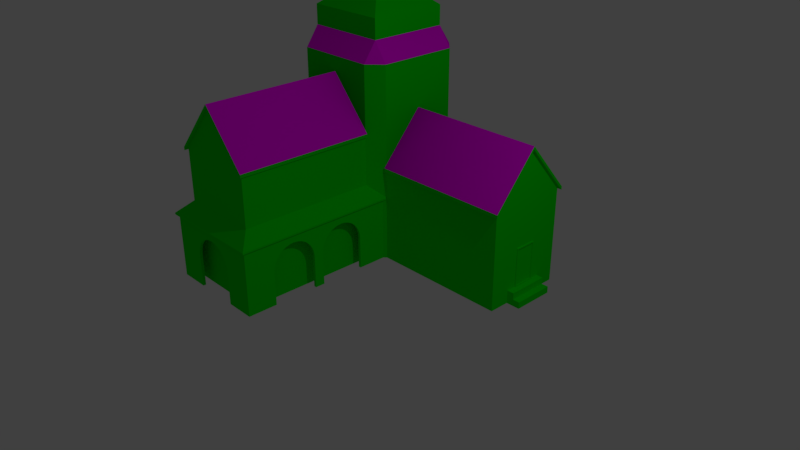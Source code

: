 # Source: TownCentre.blend  (saved by Blender 2.79.0; exported with 4.5.12 LTS)
import bpy
from mathutils import Matrix  # noqa: F401  (used for matrix-valued properties, if any)

bpy.ops.wm.read_factory_settings(use_empty=True)
scene = bpy.context.scene
scene.name = 'Scene'

# ---- collections
col_collection_1 = bpy.data.collections.new('Collection 1'); scene.collection.children.link(col_collection_1)

# ---- images (referenced by path relative to the original .blend; pixels are not part of the script)
import os
ASSET_DIR = os.environ.get("B2B_ASSET_DIR", "")  # directory of the original .blend (textures are referenced by path, not embedded)
HERE = os.path.dirname(os.path.abspath(__file__))  # packed textures are extracted next to this script under _unpacked/

def load_image(name, relpath, width, height, colorspace="sRGB"):
    """Load a texture the original file referenced (path relative to the .blend, or extracted next to this script)."""
    p = next((c for c in (os.path.join(HERE, relpath), os.path.join(ASSET_DIR, relpath)) if relpath and os.path.exists(c)), "")
    if p:
        img = bpy.data.images.load(p, check_existing=True)
        img.name = name
    else:  # same state as the original file: an image datablock whose file is absent (Cycles renders it pink)
        img = bpy.data.images.new(name, width, height)
        img.source = "FILE"
        img.filepath = "//" + (relpath or name)
    img.colorspace_settings.name = colorspace
    return img
img_brick_4_bump_1k_jpg_001 = load_image('brick_4_bump_1k.jpg.001', 'brick_4_bump_1k.jpg', 1024, 1024, 'sRGB')
img_roof_tiles_14_diff_1k_jpg = load_image('roof_tiles_14_diff_1k.jpg', 'roof_tiles_14_diff_1k.jpg', 1024, 1024, 'sRGB')

# ---- materials (node trees are filled in below, after node groups)
mat_bricks = bpy.data.materials.new('Bricks')
mat_bricks.alpha_threshold = 0.0
mat_bricks.roughness = 0.5
mat_roof = bpy.data.materials.new('Roof')
mat_roof.alpha_threshold = 0.0
mat_roof.roughness = 0.5
mat_material_002 = bpy.data.materials.new('Material.002')
mat_material_002.alpha_threshold = 0.0
mat_material_002.roughness = 0.5

# ---- material node trees
mat_bricks.use_nodes = True; mat_bricks.node_tree.nodes.clear()
_N = mat_bricks.node_tree.nodes; _L = mat_bricks.node_tree.links
n0 = _N.new('ShaderNodeOutputMaterial'); n0.name = 'Material Output'; n0.location = (300, 300)
n1 = _N.new('ShaderNodeBsdfDiffuse'); n1.name = 'Diffuse BSDF'; n1.location = (10, 300)
n2 = _N.new('ShaderNodeTexImage'); n2.name = 'Image Texture'; n2.location = (-180, 300)
n2.width = 140
n2.image = img_brick_4_bump_1k_jpg_001
_L.new(n1.outputs[0], n0.inputs[0])
_L.new(n2.outputs[0], n1.inputs[0])
n0.is_active_output = True
mat_roof.use_nodes = True; mat_roof.node_tree.nodes.clear()
_N = mat_roof.node_tree.nodes; _L = mat_roof.node_tree.links
n0 = _N.new('ShaderNodeOutputMaterial'); n0.name = 'Material Output'; n0.location = (300, 300)
n1 = _N.new('ShaderNodeBsdfDiffuse'); n1.name = 'Diffuse BSDF'; n1.location = (10, 300)
n2 = _N.new('ShaderNodeTexImage'); n2.name = 'Image Texture'; n2.location = (-180, 300)
n2.width = 140
n2.image = img_roof_tiles_14_diff_1k_jpg
_L.new(n1.outputs[0], n0.inputs[0])
_L.new(n2.outputs[0], n1.inputs[0])
n0.is_active_output = True
mat_material_002.use_nodes = True; mat_material_002.node_tree.nodes.clear()
_N = mat_material_002.node_tree.nodes; _L = mat_material_002.node_tree.links
n0 = _N.new('ShaderNodeOutputMaterial'); n0.name = 'Material Output'; n0.location = (300, 300)
n1 = _N.new('ShaderNodeBsdfDiffuse'); n1.name = 'Diffuse BSDF'; n1.location = (10, 300)
n1.inputs[0].default_value = (0.0005928, 0.8, 0.0, 1.0)
_L.new(n1.outputs[0], n0.inputs[0])
n0.is_active_output = True

# ---- world
world_world = bpy.data.worlds.new('World'); scene.world = world_world
world_world.color = (0.05088, 0.05088, 0.05088)
world_world.use_sun_shadow = False
world_world.sun_shadow_jitter_overblur = 0.0
world_world.cycles.sampling_method = 'MANUAL'

# ---- cameras
cam_camera = bpy.data.cameras.new('Camera')
cam_camera.clip_end = 100.0
cam_camera.lens = 35.0
cam_camera.sensor_width = 32.0
cam_camera.sensor_height = 18.0
cam_camera.ortho_scale = 7.314
cam_camera.dof.focus_distance = 0.0

# ---- lights
light_lamp = bpy.data.lights.new('Lamp', 'POINT')
light_lamp.transmission_factor = 0.0
light_lamp.cutoff_distance = 30.0
light_lamp.energy = 100.0
light_lamp.shadow_buffer_clip_start = 1.001
light_lamp.shadow_soft_size = 0.1
light_lamp.shadow_maximum_resolution = 0.006
light_lamp.use_absolute_resolution = True

# ---- meshes
me_cube_001 = bpy.data.meshes.new('Cube.001')
me_cube_001.from_pydata([(1.0, -0.75, -1.1), (-0.75, 1.0, -1.1), (-0.75, -1.0, -1.1), (-1.0, 0.75, -1.1), (1.0, 0.75, -1.1), (0.75, 1.0, -1.1), (0.75, -1.0, -1.1), (-1.0, -0.75, -1.1), (0.75, -1.0, -0.1), (-0.75, -1.0, -0.1), (-0.75, -3.5, -0.1), (0.75, -3.5, -0.1), (0.75, -3.5, -1.1), (-0.75, -3.5, -1.1), (1.0, -0.75, -0.3622), (1.0, 0.75, -0.3622), (3.5, -0.75, -1.1), (3.5, 0.75, -1.1), (3.5, -0.75, -0.3622), (3.5, 0.75, -0.3622), (0.0, -3.5, 0.2622), (1.0, 0.75, -0.3372), (3.5, -5.96e-07, 0.0), (0.75, -1.0, 0.4), (-0.75, -1.0, 0.4), (1.0, -0.75, 0.4), (1.0, 0.75, 0.4), (0.75, 1.0, 0.4), (-0.75, 1.0, 0.4), (-1.0, 0.75, 0.4), (-1.0, -0.75, 0.4), (0.75, -0.75, 0.55), (-0.75, -0.75, 0.55), (0.75, 0.75, 0.55), (-0.75, 0.75, 0.55), (-0.75, 0.75, 0.7), (0.75, 0.75, 0.7), (-0.75, -0.75, 0.7), (0.75, -0.75, 0.7), (-0.4, -0.4, 0.8), (-0.4, 0.4, 0.8), (0.4, -0.4, 0.8), (0.4, 0.4, 0.8), (-0.45, 0.45, 0.8), (-0.45, -0.45, 0.8), (0.45, 0.45, 0.8), (0.45, -0.45, 0.8), (-0.4, -0.4, 0.85), (-0.4, 0.4, 0.85), (0.4, -0.4, 0.85), (0.4, 0.4, 0.85), (0.4, -0.45, 0.85), (-0.4, -0.45, 0.85), (0.4, 0.4, 1.0), (-0.45, -0.4, 0.85), (-0.45, 0.4, 0.85), (0.45, 0.4, 0.85), (0.45, -0.4, 0.85), (-0.4, 0.45, 0.85), (0.4, 0.45, 0.85), (0.45, 0.45, 1.0), (0.45, 0.4, 1.0), (0.4, 0.45, 1.0), (0.4, -0.4, 1.0), (0.45, -0.45, 1.0), (0.4, -0.45, 1.0), (0.45, -0.4, 1.0), (-0.4, -0.4, 1.0), (-0.45, -0.45, 1.0), (-0.4, -0.45, 1.0), (-0.45, -0.4, 1.0), (-0.4, 0.4, 1.0), (-0.45, 0.45, 1.0), (-0.45, 0.4, 1.0), (-0.4, 0.45, 1.0), (0.5, 0.5, 1.0), (0.5, -0.5, 1.0), (-0.5, 0.5, 1.0), (-0.5, -0.5, 1.0), (0.5, 0.0, 1.0), (0.0, 0.5, 1.0), (-0.5, 0.0, 1.0), (0.0, -0.5, 1.0), (0.5, 0.5, 1.01), (0.5, -0.5, 1.01), (-0.5, 0.5, 1.01), (-0.5, -0.5, 1.01), (0.0, 0.0, 1.1), (0.75, -1.0, -0.5), (0.75, -3.5, -0.5), (-0.75, -3.5, -0.5), (-0.75, -1.0, -0.5), (0.75, -1.0, -0.6), (0.75, -3.5, -0.6), (-0.75, -3.5, -0.6), (-0.75, -1.0, -0.6), (1.0, -3.75, -0.6), (-1.0, -3.75, -0.6), (-1.0, -0.75, -0.6), (1.0, -0.75, -0.6), (-1.0, -2.156, -0.87), (-0.9958, -2.15, -0.8616), (3.5, -0.375, -1.1), (3.5, 0.375, -1.1), (3.5, 0.375, -1.0), (3.625, 0.375, -1.0), (3.625, -0.375, -1.0), (3.625, -0.375, -1.05), (3.625, 0.375, -1.05), (3.75, -0.375, -1.1), (3.75, 0.375, -1.1), (3.75, -0.375, -1.05), (3.75, 0.375, -1.05), (0.95, -0.8, -1.1), (3.5, -0.375, -1.0), (3.5, 0.2, -0.7), (3.5, 0.2, -1.0), (3.5, -0.2, -1.0), (3.5, -0.2, -0.7), (3.5, 0.18, -0.99), (3.5, -0.18, -0.99), (3.5, -0.18, -0.71), (3.5, 0.18, -0.71), (3.5, -0.75, -0.7), (3.5, 0.75, -0.7), (3.518, -0.2, -1.0), (3.518, 0.2, -1.0), (3.518, -0.2, -0.7), (3.518, 0.2, -0.7), (3.518, -0.18, -0.99), (3.518, -0.18, -0.71), (3.518, 0.18, -0.99), (3.518, 0.18, -0.71), (0.95, -2.339, -0.85), (0.95, -2.347, -0.8163), (0.95, -2.371, -0.7839), (0.95, -2.409, -0.754), (0.95, -2.46, -0.7278), (0.95, -2.522, -0.7063), (0.95, -2.593, -0.6903), (0.95, -2.67, -0.6805), (0.95, -2.75, -0.6772), (0.95, -2.83, -0.6805), (0.95, -2.907, -0.6903), (0.95, -2.978, -0.7063), (0.95, -3.04, -0.7278), (0.95, -3.091, -0.754), (0.95, -3.129, -0.7839), (0.95, -3.153, -0.8163), (0.95, -3.161, -0.85), (0.95, -2.161, -1.1), (0.95, -1.339, -1.1), (0.95, -3.161, -1.1), (0.95, -2.339, -1.1), (0.95, -1.339, -0.85), (0.95, -1.347, -0.8163), (0.95, -1.371, -0.7839), (0.95, -1.409, -0.754), (0.95, -1.46, -0.7278), (0.95, -1.522, -0.7063), (0.95, -1.593, -0.6903), (0.95, -1.67, -0.6805), (0.95, -1.75, -0.6772), (0.95, -1.83, -0.6805), (0.95, -1.907, -0.6903), (0.95, -1.978, -0.7063), (0.95, -2.04, -0.7278), (0.95, -2.091, -0.754), (0.95, -2.129, -0.7839), (0.95, -2.153, -0.8163), (0.95, -2.161, -0.85), (0.9, -2.339, -0.85), (0.9, -2.347, -0.8163), (0.9, -2.371, -0.7839), (0.9, -2.409, -0.754), (0.9, -2.46, -0.7278), (0.9, -2.522, -0.7063), (0.9, -2.593, -0.6903), (0.9, -2.67, -0.6805), (0.9, -2.75, -0.6772), (0.9, -2.83, -0.6805), (0.9, -2.907, -0.6903), (0.9, -2.978, -0.7063), (0.9, -3.04, -0.7278), (0.9, -3.091, -0.754), (0.9, -3.129, -0.7839), (0.9, -3.153, -0.8163), (0.9, -3.161, -0.85), (0.9, -2.161, -1.1), (0.9, -1.339, -1.1), (0.9, -3.161, -1.1), (0.9, -2.339, -1.1), (0.9, -1.339, -0.85), (0.9, -1.347, -0.8163), (0.9, -1.371, -0.7839), (0.9, -1.409, -0.754), (0.9, -1.46, -0.7278), (0.9, -1.522, -0.7063), (0.9, -1.593, -0.6903), (0.9, -1.67, -0.6805), (0.9, -1.75, -0.6772), (0.9, -1.83, -0.6805), (0.9, -1.907, -0.6903), (0.9, -1.978, -0.7063), (0.9, -2.04, -0.7278), (0.9, -2.091, -0.754), (0.9, -2.129, -0.7839), (0.9, -2.153, -0.8163), (0.9, -2.161, -0.85), (0.95, -0.8, -0.6125), (0.95, -3.7, -0.6125), (0.95, -3.7, -1.1), (-0.9, -2.339, -0.85), (-0.9, -2.347, -0.8163), (-0.9, -2.371, -0.7839), (-0.9, -2.409, -0.754), (-0.9, -2.46, -0.7278), (-0.9, -2.522, -0.7063), (-0.9, -2.593, -0.6903), (-0.9, -2.67, -0.6805), (-0.9, -2.75, -0.6772), (-0.9, -2.83, -0.6805), (-0.9, -2.907, -0.6903), (-0.9, -2.978, -0.7063), (-0.9, -3.04, -0.7278), (-0.9, -3.091, -0.754), (-0.9, -3.129, -0.7839), (-0.9, -3.153, -0.8163), (-0.9, -3.161, -0.85), (-0.9, -2.161, -1.1), (-0.9, -1.339, -1.1), (-0.9, -3.161, -1.1), (-0.9, -2.339, -1.1), (-0.9, -1.339, -0.85), (-0.9, -1.347, -0.8163), (-0.9, -1.371, -0.7839), (-0.9, -1.409, -0.754), (-0.9, -1.46, -0.7278), (-0.9, -1.522, -0.7063), (-0.9, -1.593, -0.6903), (-0.9, -1.67, -0.6805), (-0.9, -1.75, -0.6772), (-0.9, -1.83, -0.6805), (-0.9, -1.907, -0.6903), (-0.9, -1.978, -0.7063), (-0.9, -2.04, -0.7278), (-0.9, -2.091, -0.754), (-0.9, -2.129, -0.7839), (-0.9, -2.153, -0.8163), (-0.9, -2.161, -0.85), (-0.95, -2.339, -0.85), (-0.95, -2.347, -0.8163), (-0.95, -2.371, -0.7839), (-0.95, -2.409, -0.754), (-0.95, -2.46, -0.7278), (-0.95, -2.522, -0.7063), (-0.95, -2.593, -0.6903), (-0.95, -2.67, -0.6805), (-0.95, -2.75, -0.6772), (-0.95, -2.83, -0.6805), (-0.95, -2.907, -0.6903), (-0.95, -2.978, -0.7063), (-0.95, -3.04, -0.7278), (-0.95, -3.091, -0.754), (-0.95, -3.129, -0.7839), (-0.95, -3.153, -0.8163), (-0.95, -3.161, -0.85), (-0.95, -2.161, -1.1), (-0.95, -1.339, -1.1), (-0.95, -3.161, -1.1), (-0.95, -2.339, -1.1), (-0.95, -1.339, -0.85), (-0.95, -1.347, -0.8163), (-0.95, -1.371, -0.7839), (-0.95, -1.409, -0.754), (-0.95, -1.46, -0.7278), (-0.95, -1.522, -0.7063), (-0.95, -1.593, -0.6903), (-0.95, -1.67, -0.6805), (-0.95, -1.75, -0.6772), (-0.95, -1.83, -0.6805), (-0.95, -1.907, -0.6903), (-0.95, -1.978, -0.7063), (-0.95, -2.04, -0.7278), (-0.95, -2.091, -0.754), (-0.95, -2.129, -0.7839), (-0.95, -2.153, -0.8163), (-0.95, -2.161, -0.85), (-0.4105, -3.65, -0.85), (-0.4026, -3.65, -0.8163), (-0.3793, -3.65, -0.7839), (-0.3413, -3.65, -0.754), (-0.2903, -3.65, -0.7278), (-0.2281, -3.65, -0.7063), (-0.1571, -3.65, -0.6903), (-0.08009, -3.65, -0.6805), (-1.043e-07, -3.65, -0.6772), (0.08009, -3.65, -0.6805), (0.1571, -3.65, -0.6903), (0.2281, -3.65, -0.7063), (0.2903, -3.65, -0.7278), (0.3413, -3.65, -0.754), (0.3793, -3.65, -0.7839), (0.4026, -3.65, -0.8163), (0.4105, -3.65, -0.85), (0.4105, -3.65, -1.1), (-0.4105, -3.65, -1.1), (-0.4105, -3.7, -0.85), (-0.4026, -3.7, -0.8163), (-0.3793, -3.7, -0.7839), (-0.3413, -3.7, -0.754), (-0.2903, -3.7, -0.7278), (-0.2281, -3.7, -0.7063), (-0.1571, -3.7, -0.6903), (-0.08009, -3.7, -0.6805), (-1.043e-07, -3.7, -0.6772), (0.08009, -3.7, -0.6805), (0.1571, -3.7, -0.6903), (0.2281, -3.7, -0.7063), (0.2903, -3.7, -0.7278), (0.3413, -3.7, -0.754), (0.3793, -3.7, -0.7839), (0.4026, -3.7, -0.8163), (0.4105, -3.7, -0.85), (0.4105, -3.7, -1.1), (-0.4105, -3.7, -1.1), (-0.95, -0.8, -1.1), (-0.95, -0.8, -0.6125), (-0.95, -3.7, -0.6125), (-0.95, -3.7, -1.1), (0.9, -0.85, -1.1), (0.9, -0.85, -0.6), (-0.9, -0.85, -0.6), (-0.9, -0.85, -1.1), (0.9, -3.65, -0.6), (0.9, -3.65, -1.1), (-0.9, -3.65, -0.6), (-0.9, -3.65, -1.1), (0.8, -1.0, -0.1241), (-0.8, -1.0, -0.1241), (0.0, -3.55, 0.2622), (0.8, -3.55, -0.1241), (-0.8, -3.55, -0.1241), (0.8, -1.0, -0.09914), (-0.8, -1.0, -0.09914), (0.0, -3.55, 0.2872), (0.8, -3.55, -0.09914), (-0.8, -3.55, -0.09914), (0.0, -1.0, 0.2872), (-0.75, -1.0, -0.075), (0.75, -1.0, -0.075), (1.0, -3.75, -0.6125), (-1.0, -3.75, -0.6125), (1.0, -0.75, -0.6125), (-1.0, -0.75, -0.6125), (1.0, -0.8, -0.3854), (3.55, -0.8, -0.3854), (1.0, 0.8, -0.3854), (3.55, 0.8, -0.3854), (3.55, -5.96e-07, 0.0), (1.0, -2.98e-07, 0.02501), (1.0, -0.8, -0.3604), (3.55, -0.8, -0.3604), (1.0, 0.8, -0.3604), (3.55, 0.8, -0.3604), (3.55, -5.96e-07, 0.02501), (1.0, -0.75, -0.3372)], [(60, 75), (64, 76), (72, 77), (68, 78), (79, 75), (80, 77), (76, 79), (75, 80), (77, 81), (78, 81), (78, 82), (82, 76), (100, 101), (336, 328), (209, 331), (327, 332), (210, 334)], [(11, 8, 338, 341), (33, 31, 25, 26), (28, 1, 3, 29), (7, 354, 98, 30, 29, 3), (15, 21, 363, 357), (25, 31, 23), (1, 28, 27, 5), (98, 91, 24, 30), (15, 19, 124, 17, 4), (5, 4, 17, 103, 110, 109, 102, 16, 0, 113, 330, 6, 12, 13, 2, 333, 326, 7, 3, 1), (355, 14, 18, 356), (0, 16, 123, 18, 14, 99, 353), (5, 27, 26, 4), (33, 26, 27), (24, 32, 30), (34, 28, 29), (28, 34, 33, 27), (31, 32, 24, 23), (29, 30, 32, 34), (37, 35, 34, 32), (34, 35, 36, 33), (31, 38, 37, 32), (38, 31, 33, 36), (36, 35, 43, 45), (36, 45, 46, 38), (37, 44, 43, 35), (38, 46, 44, 37), (50, 59, 58, 48), (40, 48, 47, 39), (49, 57, 56, 50), (39, 47, 49, 41), (48, 55, 54, 47), (42, 50, 48, 40), (41, 49, 50, 42), (41, 42, 40, 39), (47, 52, 51, 49), (48, 71, 73, 55), (54, 70, 67, 47), (49, 63, 66, 57), (46, 64, 65, 51, 52, 69, 68, 44), (45, 60, 61, 56, 57, 66, 64, 46), (50, 53, 62, 59), (56, 61, 53, 50), (51, 65, 63, 49), (47, 67, 69, 52), (58, 74, 71, 48), (72, 74, 58, 59, 62, 60, 45, 43), (43, 44, 68, 70, 54, 55, 73, 72), (76, 78, 77, 75), (86, 84, 87), (85, 77, 78, 86), (84, 86, 78, 76), (76, 75, 83, 84), (83, 75, 77, 85), (84, 83, 87), (85, 86, 87), (87, 83, 85), (99, 88, 89, 96), (9, 91, 90, 10), (98, 97, 90, 91), (2, 13, 94, 95), (13, 12, 93, 94), (90, 97, 96, 89), (10, 90, 89, 11, 20), (25, 23, 88, 99), (8, 11, 89, 88), (6, 92, 93, 12), (102, 109, 111, 107, 106, 114), (104, 105, 108, 112, 110, 103), (110, 112, 111, 109), (108, 107, 111, 112), (106, 107, 108, 105), (104, 114, 106, 105), (122, 119, 131, 132), (115, 118, 127, 128), (116, 115, 128, 126), (119, 120, 129, 131), (119, 122, 121, 120), (16, 102, 114, 117, 118, 123), (103, 17, 124, 115, 116, 104), (22, 18, 123, 124, 19), (127, 125, 129, 130), (125, 126, 131, 129), (128, 132, 131, 126), (127, 130, 132, 128), (120, 121, 130, 129), (118, 117, 125, 127), (121, 122, 132, 130), (117, 116, 126, 125), (148, 186, 185, 147), (162, 200, 199, 161), (134, 172, 171, 133), (147, 185, 184, 146), (161, 199, 198, 160), (133, 171, 191, 153), (146, 184, 183, 145), (160, 198, 197, 159), (152, 190, 187, 149), (145, 183, 182, 144), (159, 197, 196, 158), (154, 192, 189, 151), (144, 182, 181, 143), (158, 196, 195, 157), (150, 188, 208, 170), (143, 181, 180, 142), (157, 195, 194, 156), (170, 208, 207, 169), (142, 180, 179, 141), (156, 194, 193, 155), (169, 207, 206, 168), (141, 179, 178, 140), (155, 193, 192, 154), (168, 206, 205, 167), (140, 178, 177, 139), (167, 205, 204, 166), (139, 177, 176, 138), (166, 204, 203, 165), (138, 176, 175, 137), (165, 203, 202, 164), (137, 175, 174, 136), (164, 202, 201, 163), (136, 174, 173, 135), (149, 187, 186, 148), (163, 201, 200, 162), (135, 173, 172, 134), (227, 265, 264, 226), (241, 279, 278, 240), (213, 251, 250, 212), (226, 264, 263, 225), (240, 278, 277, 239), (212, 250, 270, 232), (225, 263, 262, 224), (239, 277, 276, 238), (231, 269, 266, 228), (224, 262, 261, 223), (238, 276, 275, 237), (233, 271, 268, 230), (223, 261, 260, 222), (237, 275, 274, 236), (229, 267, 287, 249), (222, 260, 259, 221), (236, 274, 273, 235), (249, 287, 286, 248), (221, 259, 258, 220), (235, 273, 272, 234), (248, 286, 285, 247), (220, 258, 257, 219), (234, 272, 271, 233), (247, 285, 284, 246), (219, 257, 256, 218), (246, 284, 283, 245), (218, 256, 255, 217), (245, 283, 282, 244), (217, 255, 254, 216), (244, 282, 281, 243), (216, 254, 253, 215), (243, 281, 280, 242), (215, 253, 252, 214), (228, 266, 265, 227), (242, 280, 279, 241), (214, 252, 251, 213), (303, 322, 321, 302), (289, 308, 307, 288), (302, 321, 320, 301), (288, 307, 325, 306), (301, 320, 319, 300), (305, 324, 323, 304), (300, 319, 318, 299), (299, 318, 317, 298), (298, 317, 316, 297), (297, 316, 315, 296), (296, 315, 314, 295), (295, 314, 313, 294), (294, 313, 312, 293), (293, 312, 311, 292), (292, 311, 310, 291), (291, 310, 309, 290), (304, 323, 322, 303), (290, 309, 308, 289), (330, 113, 151, 189), (153, 191, 188, 150), (305, 335, 211, 324), (190, 152, 211, 335), (306, 325, 329, 337), (231, 337, 329, 269), (268, 326, 333, 230), (232, 270, 267, 229), (7, 326, 327, 354), (2, 95, 332, 333), (92, 6, 330, 331), (0, 353, 209, 113), (94, 93, 334, 336), (92, 331, 334, 93), (94, 336, 332, 95), (228, 227, 226, 225, 224, 223, 222, 221, 220, 219, 218, 217, 216, 215, 214, 213, 212, 232, 229, 249, 248, 247, 246, 245, 244, 243, 242, 241, 240, 239, 238, 237, 236, 235, 234, 233, 230, 333, 332, 336, 337, 231), (266, 269, 329, 328, 327, 326, 268, 271, 272, 273, 274, 275, 276, 277, 278, 279, 280, 281, 282, 283, 284, 285, 286, 287, 267, 270, 250, 251, 252, 253, 254, 255, 256, 257, 258, 259, 260, 261, 262, 263, 264, 265), (351, 96, 97, 352), (304, 303, 302, 301, 300, 299, 298, 297, 296, 295, 294, 293, 292, 291, 290, 289, 288, 306, 337, 336, 334, 335, 305), (210, 328, 329, 325, 307, 308, 309, 310, 311, 312, 313, 314, 315, 316, 317, 318, 319, 320, 321, 322, 323, 324, 211), (187, 190, 335, 334, 331, 330, 189, 192, 193, 194, 195, 196, 197, 198, 199, 200, 201, 202, 203, 204, 205, 206, 207, 208, 188, 191, 171, 172, 173, 174, 175, 176, 177, 178, 179, 180, 181, 182, 183, 184, 185, 186), (149, 148, 147, 146, 145, 144, 143, 142, 141, 140, 139, 138, 137, 136, 135, 134, 133, 153, 150, 170, 169, 168, 167, 166, 165, 164, 163, 162, 161, 160, 159, 158, 157, 156, 155, 154, 151, 113, 209, 210, 211, 152), (340, 345, 347, 342), (338, 343, 346, 341), (340, 341, 346, 345), (339, 342, 347, 344), (10, 342, 339, 9), (10, 20, 340, 342), (11, 341, 340, 20), (9, 339, 344, 349), (8, 350, 343, 338), (24, 349, 348, 350, 23), (346, 343, 348, 345), (347, 345, 348, 344), (210, 351, 352, 328), (98, 354, 352, 97), (352, 354, 327, 328), (353, 99, 96, 351), (353, 351, 210, 209), (359, 356, 18, 22), (358, 359, 22, 19), (357, 358, 19, 15), (357, 363, 364, 358), (358, 364, 365, 359), (356, 362, 361, 355), (359, 365, 362, 356), (361, 366, 14, 355), (366, 360, 21, 26, 25), (365, 364, 363, 360), (362, 365, 360, 361)])
me_cube_001.polygons.foreach_set('material_index', [2, 1, 2, 2, 2, 1, 2, 2, 2, 2, 2, 2, 2, 1, 1, 1, 1, 1, 1, 2, 2, 2, 2, 2, 2, 2, 2, 2, 2, 2, 2, 2, 2, 2, 2, 2, 2, 2, 2, 2, 2, 2, 2, 2, 2, 2, 2, 2, 2, 2, 2, 2, 2, 2, 2, 2, 2, 2, 2, 2, 2, 2, 2, 2, 2, 2, 2, 2, 2, 2, 2, 2, 2, 2, 2, 2, 2, 2, 2, 2, 2, 2, 2, 2, 2, 2, 2, 2, 2, 2, 2, 2, 2, 2, 2, 2, 2, 2, 2, 2, 2, 2, 2, 2, 2, 2, 2, 2, 2, 2, 2, 2, 2, 2, 2, 2, 2, 2, 2, 2, 2, 2, 2, 2, 2, 2, 2, 2, 2, 2, 2, 2, 2, 2, 2, 2, 2, 2, 2, 2, 2, 2, 2, 2, 2, 2, 2, 2, 2, 2, 2, 2, 2, 2, 2, 2, 2, 2, 2, 2, 2, 2, 2, 2, 2, 2, 2, 2, 2, 2, 2, 2, 2, 2, 2, 2, 2, 2, 2, 2, 2, 2, 2, 2, 2, 2, 2, 2, 2, 2, 2, 2, 2, 2, 2, 2, 2, 2, 2, 2, 2, 2, 2, 2, 2, 2, 2, 2, 2, 2, 2, 1, 1, 2, 2, 2, 2, 2, 2, 2, 2, 2, 2, 2, 2, 2, 2, 1, 1])
_uv = me_cube_001.uv_layers.new(name='UVMap')
_uv.uv.foreach_set('vector', [0.9859, 4.97, 3.297, 4.97, 3.297, 5.022, 0.9396, 5.022, -2.657, 4.769, -4.044, 4.769, -4.044, 4.499, -2.657, 4.499, 3.358, 2.114, 3.358, 0.7272, 3.685, 0.7272, 3.685, 2.114, 2.909, -2.706, 1.528, -2.682, 1.528, -2.706, 1.528, -2.706, 1.528, -4.087, 2.909, -4.087, 1.94, 0.7712, 1.919, 0.781, 1.919, 0.73, 1.94, 0.7203, 4.189, -4.087, 4.025, -3.872, 3.862, -4.087, 1.528, -1.281, 1.528, -2.668, 2.915, -2.667, 2.915, -1.28, 3.699, 0.7272, 4.026, 0.8197, 4.026, 1.652, 3.699, 1.652, 0.9822, 1.423, 3.291, 1.423, 3.303, 2.104, 3.291, 2.104, 0.9822, 2.104, -0.1208, -3.106, -0.1208, -2.779, 1.514, -1.145, 1.268, -0.8995, 1.432, -0.7361, 0.9416, -0.2458, 0.7781, -0.4092, 0.5329, -0.164, -1.102, -1.798, -1.167, -1.798, -1.232, -1.798, -1.428, -1.798, -3.063, -0.164, -4.044, -1.145, -2.409, -2.779, -2.409, -2.975, -2.409, -3.041, -2.409, -3.106, -1.428, -4.087, -1.102, -4.087, -1.848, 5.087, -1.848, 5.036, 0.4632, 5.036, 0.5095, 5.087, -1.386, 3.093, 0.9255, 3.093, 0.9255, 3.463, 0.9255, 3.776, -1.386, 3.776, -1.39, 3.544, -1.386, 3.544, 3.635, 2.141, 3.635, 3.528, 3.308, 3.528, 3.308, 2.141, 2.97, 3.093, 3.24, 3.093, 3.042, 3.353, 4.189, -3.858, 4.025, -3.644, 3.862, -3.858, -1.434, 3.268, -1.506, 3.528, -1.704, 3.268, 2.341, 4.567, 2.341, 4.297, 3.727, 4.297, 3.727, 4.567, 4.652, 3.92, 3.265, 3.92, 3.265, 3.65, 4.652, 3.65, 3.727, 4.85, 2.341, 4.85, 2.341, 4.581, 3.727, 4.581, -1.848, 4.818, -0.4613, 4.818, -0.4613, 4.956, -1.848, 4.956, 0.9396, 4.742, 0.9396, 4.604, 2.327, 4.604, 2.327, 4.742, 2.327, 4.756, 2.327, 4.895, 0.9396, 4.895, 0.9396, 4.756, -4.044, 4.922, -4.044, 4.783, -2.657, 4.783, -2.657, 4.922, -0.4613, 4.345, -1.848, 4.345, -1.571, 4.053, -0.7387, 4.053, -2.657, 4.193, -2.934, 4.485, -3.766, 4.485, -4.044, 4.193, 3.07, 0.6263, 3.347, 0.3339, 4.18, 0.3339, 4.457, 0.6263, 2.327, 4.297, 2.049, 4.59, 1.217, 4.59, 0.9396, 4.297, 4.481, 4.478, 4.481, 4.524, 3.742, 4.524, 3.742, 4.478, -1.903, 4.313, -1.903, 4.36, -2.643, 4.36, -2.643, 4.313, -2.643, 4.48, -2.643, 4.434, -1.903, 4.434, -1.903, 4.48, -2.643, 4.299, -2.643, 4.253, -1.903, 4.253, -1.903, 4.299, 4.481, 4.418, 4.481, 4.464, 3.742, 4.464, 3.742, 4.418, -1.903, 4.374, -1.903, 4.42, -2.643, 4.42, -2.643, 4.374, -2.643, 4.239, -2.643, 4.193, -1.903, 4.193, -1.903, 4.239, 3.669, -2.214, 3.669, -1.475, 2.929, -1.475, 2.929, -2.214, 3.742, 4.404, 3.742, 4.358, 4.481, 4.358, 4.481, 4.404, 3.925, -0.8079, 3.925, -0.6692, 3.879, -0.6692, 3.879, -0.8079, 3.196, 3.368, 3.196, 3.506, 3.15, 3.506, 3.15, 3.368, 3.908, -3.452, 3.908, -3.314, 3.862, -3.314, 3.862, -3.452, 4.531, 1.865, 4.531, 2.05, 4.485, 2.05, 4.485, 1.911, 3.745, 1.911, 3.745, 2.05, 3.699, 2.05, 3.699, 1.865, 4.56, 4.034, 4.56, 4.219, 4.513, 4.219, 4.513, 4.08, 3.774, 4.08, 3.774, 4.219, 3.727, 4.219, 3.727, 4.034, 3.256, 3.368, 3.256, 3.506, 3.21, 3.506, 3.21, 3.368, 3.968, -3.452, 3.968, -3.314, 3.922, -3.314, 3.922, -3.452, 3.925, -0.9607, 3.925, -0.822, 3.879, -0.822, 3.879, -0.9607, 3.925, -1.266, 3.925, -1.128, 3.879, -1.128, 3.879, -1.266, 3.925, -1.113, 3.925, -0.9748, 3.879, -0.9748, 3.879, -1.113, -0.4473, 4.053, -0.401, 4.053, -0.401, 4.191, 0.3386, 4.191, 0.3386, 4.053, 0.3849, 4.053, 0.3849, 4.238, -0.4473, 4.238, 4.531, 1.851, 3.699, 1.851, 3.699, 1.666, 3.745, 1.666, 3.745, 1.805, 4.485, 1.805, 4.485, 1.666, 4.531, 1.666, 3.848, -3.162, 2.923, -3.162, 2.923, -4.087, 3.848, -4.087, 3.206, -1.266, 3.865, -0.6177, 3.206, -0.6072, -1.903, 4.494, -1.903, 4.507, -2.603, 4.507, -2.603, 4.494, 4.562, -3.557, 3.862, -3.557, 3.862, -3.57, 4.562, -3.57, 3.206, -0.5861, 3.906, -0.5862, 3.906, -0.5739, 3.206, -0.5739, -1.943, 3.882, -1.943, 3.894, -2.643, 3.894, -2.642, 3.882, 3.649, 2.141, 4.308, 2.789, 3.649, 2.8, -1.718, 3.738, -2.643, 3.738, -2.18, 3.268, 3.532, -0.1499, 3.995, 0.3198, 3.07, 0.3198, 0.9255, 3.79, 0.6944, 4.039, -1.617, 4.039, -1.848, 3.79, 3.839, -0.5598, 3.839, -0.19, 1.528, -0.19, 1.528, -0.5598, 3.713, 4.283, 0.9396, 4.283, 1.171, 4.034, 3.482, 4.034, 3.294, 3.079, 0.9822, 3.079, 0.9822, 2.617, 3.294, 2.617, 2.923, -3.148, 4.31, -3.148, 4.31, -2.686, 2.923, -2.686, -3.812, 4.179, -4.044, 3.93, -2.194, 3.93, -2.426, 4.179, 1.669, 0.2199, 1.669, -0.1499, 3.056, -0.1499, 3.056, 0.2199, 2.363, 0.5547, 4.01, -1.29, 3.683, -1.29, 3.683, -2.122, 4.01, -2.214, 3.251, 4.02, 0.9396, 4.02, 0.9396, 3.65, 3.251, 3.65, 3.294, 2.141, 3.294, 2.603, 0.9822, 2.603, 0.9822, 2.141, -1.672, 2.074, -1.441, 2.074, -1.441, 2.12, -1.524, 2.2, -1.556, 2.167, -1.672, 2.167, 1.69, 0.6448, 1.802, 0.6704, 1.841, 0.6448, 1.905, 0.741, 1.895, 0.7861, 1.669, 0.7349, 3.623, -1.331, 3.623, -1.285, 2.929, -1.285, 2.929, -1.331, -1.949, 3.868, -2.643, 3.868, -2.643, 3.752, -1.949, 3.752, 3.853, -0.2406, 3.853, -0.2869, 4.547, -0.2869, 4.547, -0.2406, 3.623, -1.345, 2.929, -1.345, 2.929, -1.461, 3.623, -1.461, 3.254, 3.352, 3.254, 3.093, 3.27, 3.093, 3.27, 3.352, 4.232, -3.527, 3.862, -3.527, 3.862, -3.543, 4.232, -3.543, 3.333, 1.714, 3.333, 1.992, 3.317, 1.992, 3.317, 1.714, 4.195, -3.497, 3.862, -3.497, 3.862, -3.513, 4.195, -3.513, 4.186, -0.5598, 4.186, -0.301, 3.853, -0.301, 3.853, -0.5598, 3.649, 2.814, 3.995, 2.814, 3.995, 2.906, 4.157, 2.906, 4.157, 3.184, 3.649, 3.184, 3.81, 3.198, 4.157, 3.198, 4.157, 3.568, 3.649, 3.568, 3.649, 3.29, 3.81, 3.29, -3.35, 3.916, -4.044, 3.581, -4.044, 3.268, -2.657, 3.268, -2.657, 3.581, -1.427, 2.2, -1.427, 1.923, -1.408, 1.932, -1.408, 2.191, 1.912, -0.1759, 2.281, -0.1759, 2.263, -0.1667, 1.93, -0.1667, -1.422, 3.012, -1.441, 3.003, -1.441, 2.744, -1.422, 2.735, 1.528, -0.1667, 1.546, -0.1759, 1.879, -0.1759, 1.898, -0.1667, -1.404, 3.093, -1.404, 3.352, -1.42, 3.352, -1.42, 3.093, 3.317, 1.7, 3.317, 1.423, 3.333, 1.423, 3.333, 1.7, 3.862, -3.483, 4.195, -3.483, 4.195, -3.466, 3.862, -3.466, 2.97, 3.56, 3.34, 3.56, 3.34, 3.576, 2.97, 3.576, 4.086, 0.9173, 4.04, 0.9173, 4.04, 0.8803, 4.086, 0.8803, 3.862, -3.193, 3.862, -3.239, 3.936, -3.239, 3.936, -3.193, 3.581, 3.576, 3.535, 3.576, 3.535, 3.544, 3.581, 3.544, 4.072, -1.161, 4.025, -1.161, 4.025, -1.206, 4.072, -1.206, 3.939, -0.9144, 3.939, -0.9607, 4.011, -0.9607, 4.011, -0.9144, -1.415, 1.829, -1.462, 1.829, -1.462, 1.598, -1.415, 1.598, 4.024, -1.746, 4.024, -1.792, 4.077, -1.792, 4.077, -1.746, 4.009, -0.1037, 4.009, -0.1499, 4.076, -0.1499, 4.076, -0.1037, -1.583, 3.542, -1.537, 3.542, -1.537, 3.774, -1.583, 3.774, -2.18, 3.954, -2.18, 3.908, -2.119, 3.908, -2.119, 3.954, 4.009, 0.2582, 4.009, 0.212, 4.07, 0.212, 4.07, 0.2582, -1.658, 3.774, -1.704, 3.774, -1.704, 3.542, -1.658, 3.542, -2.105, 4.015, -2.105, 3.969, -2.038, 3.969, -2.038, 4.015, 4.024, -1.927, 4.024, -1.973, 4.077, -1.973, 4.077, -1.927, -1.644, 3.542, -1.597, 3.542, -1.597, 3.774, -1.644, 3.774, 3.939, -0.7617, 3.939, -0.8079, 4.011, -0.8079, 4.011, -0.7617, 4.072, -0.8557, 4.025, -0.8557, 4.025, -0.9003, 4.072, -0.9003, 4.086, 0.9634, 4.04, 0.9634, 4.04, 0.9314, 4.086, 0.9314, 3.059, 3.534, 3.059, 3.488, 3.133, 3.488, 3.133, 3.534, 4.078, -3.202, 4.031, -3.202, 4.031, -3.239, 4.078, -3.239, 4.086, 0.8663, 4.04, 0.8663, 4.04, 0.8293, 4.086, 0.8293, 3.879, -0.6089, 3.879, -0.6551, 3.953, -0.6551, 3.953, -0.6089, 4.086, 1.01, 4.04, 1.01, 4.04, 0.9775, 4.086, 0.9775, 4.07, -1.328, 4.024, -1.328, 4.024, -1.372, 4.07, -1.372, 3.939, -0.9748, 3.939, -1.021, 4.011, -1.021, 4.011, -0.9748, 4.024, -1.686, 4.024, -1.732, 4.077, -1.732, 4.077, -1.686, -2.017, 4.015, -2.017, 3.969, -1.949, 3.969, -1.949, 4.015, -2.18, 4.015, -2.18, 3.969, -2.119, 3.969, -2.119, 4.015, 4.024, -2.168, 4.024, -2.214, 4.085, -2.214, 4.085, -2.168, -1.935, 4.015, -1.935, 3.969, -1.868, 3.969, -1.868, 4.015, 4.024, -1.987, 4.024, -2.033, 4.077, -2.033, 4.077, -1.987, 3.939, -0.7013, 3.939, -0.7476, 4.011, -0.7476, 4.011, -0.7013, 4.072, -0.916, 4.025, -0.916, 4.025, -0.9607, 4.072, -0.9607, 4.086, 1.056, 4.04, 1.056, 4.04, 1.024, 4.086, 1.024, -2.017, 3.954, -2.017, 3.908, -1.943, 3.908, -1.943, 3.954, 4.074, -1.271, 4.028, -1.271, 4.028, -1.308, 4.074, -1.308, 4.086, 0.7642, 4.04, 0.7642, 4.04, 0.7272, 4.086, 0.7272, 2.97, 3.534, 2.97, 3.488, 3.044, 3.488, 3.044, 3.534, 3.461, 3.576, 3.415, 3.576, 3.415, 3.544, 3.461, 3.544, 4.07, -1.386, 4.024, -1.386, 4.024, -1.431, 4.07, -1.431, -1.935, 3.859, -1.935, 3.813, -1.863, 3.813, -1.863, 3.859, -1.614, 2.735, -1.66, 2.735, -1.66, 2.504, -1.614, 2.504, 4.024, -1.867, 4.024, -1.913, 4.077, -1.913, 4.077, -1.867, 3.982, -3.346, 3.982, -3.392, 4.05, -3.392, 4.05, -3.346, -1.66, 2.994, -1.614, 2.994, -1.614, 3.225, -1.66, 3.225, -1.924, 3.919, -1.924, 3.873, -1.863, 3.873, -1.863, 3.919, 4.009, 0.1376, 4.009, 0.09133, 4.07, 0.09133, 4.07, 0.1376, -1.614, 2.49, -1.66, 2.49, -1.66, 2.258, -1.614, 2.258, 3.95, -3.193, 3.95, -3.239, 4.017, -3.239, 4.017, -3.193, 4.024, -2.048, 4.024, -2.094, 4.077, -2.094, 4.077, -2.048, -1.66, 2.749, -1.614, 2.749, -1.614, 2.98, -1.66, 2.98, 3.939, -1.067, 3.939, -1.113, 4.011, -1.113, 4.011, -1.067, 4.07, -1.146, 4.07, -1.099, 4.025, -1.099, 4.025, -1.146, 3.669, -1.461, 3.669, -1.414, 3.637, -1.414, 3.637, -1.461, 2.97, 3.474, 2.97, 3.428, 3.044, 3.428, 3.044, 3.474, 4.072, -0.684, 4.025, -0.684, 4.025, -0.721, 4.072, -0.721, -1.404, 3.026, -1.404, 3.072, -1.441, 3.072, -1.441, 3.026, 3.059, 3.474, 3.059, 3.428, 3.133, 3.428, 3.133, 3.474, 3.4, 3.576, 3.354, 3.576, 3.354, 3.544, 3.4, 3.544, 4.069, -1.491, 4.069, -1.445, 4.024, -1.445, 4.024, -1.491, 3.939, -1.16, 3.939, -1.206, 4.011, -1.206, 4.011, -1.16, 4.024, -1.625, 4.024, -1.672, 4.077, -1.672, 4.077, -1.625, 3.967, -0.6089, 3.967, -0.6551, 4.035, -0.6551, 4.035, -0.6089, 4.009, 0.07724, 4.009, 0.03101, 4.07, 0.03101, 4.07, 0.07724, 4.009, 0.3185, 4.009, 0.2723, 4.07, 0.2723, 4.07, 0.3185, 3.982, -3.406, 3.982, -3.452, 4.05, -3.452, 4.05, -3.406, -1.462, 1.889, -1.462, 1.843, -1.408, 1.843, -1.408, 1.889, 3.939, -0.8541, 3.939, -0.9003, 4.011, -0.9003, 4.011, -0.8541, 4.07, -1.081, 4.07, -1.035, 4.025, -1.035, 4.025, -1.081, 3.669, -1.4, 3.669, -1.354, 3.637, -1.354, 3.637, -1.4, 3.862, -3.253, 3.862, -3.299, 3.936, -3.299, 3.936, -3.253, 4.074, -1.22, 4.028, -1.22, 4.028, -1.257, 4.074, -1.257, 4.073, -3.299, 4.073, -3.253, 4.036, -3.253, 4.036, -3.299, 4.086, 1.102, 4.04, 1.102, 4.04, 1.07, 4.086, 1.07, 4.072, -0.9763, 4.025, -0.9763, 4.025, -1.021, 4.072, -1.021, -1.477, 3.774, -1.523, 3.774, -1.523, 3.542, -1.477, 3.542, 4.077, -1.611, 4.077, -1.565, 4.024, -1.565, 4.024, -1.611, -1.463, 3.542, -1.416, 3.542, -1.416, 3.774, -1.463, 3.774, 4.07, 0.1516, 4.07, 0.1979, 4.009, 0.1979, 4.009, 0.1516, 4.076, -0.02931, 4.076, 0.01692, 4.009, 0.01692, 4.009, -0.02931, 4.022, -3.299, 4.022, -3.253, 3.95, -3.253, 3.95, -3.299, -2.031, 3.908, -2.031, 3.954, -2.105, 3.954, -2.105, 3.908, 4.014, -1.266, 4.014, -1.22, 3.939, -1.22, 3.939, -1.266, -1.863, 3.752, -1.863, 3.798, -1.935, 3.798, -1.935, 3.752, 4.076, -0.08962, 4.076, -0.04339, 4.009, -0.04339, 4.009, -0.08962, 4.085, -2.154, 4.085, -2.108, 4.024, -2.108, 4.024, -2.154, 4.077, -1.852, 4.077, -1.806, 4.024, -1.806, 4.024, -1.852, 4.072, -0.7954, 4.025, -0.7954, 4.025, -0.84, 4.072, -0.84, 3.521, 3.576, 3.475, 3.576, 3.475, 3.544, 3.521, 3.544, 4.086, 0.8152, 4.04, 0.8152, 4.04, 0.7783, 4.086, 0.7783, 0.8515, 4.173, 0.8978, 4.22, 0.399, 4.22, 0.399, 4.173, 2.97, 3.414, 2.97, 3.368, 3.136, 3.368, 3.136, 3.414, 0.399, 4.053, 0.8515, 4.053, 0.8978, 4.099, 0.399, 4.099, 4.352, -0.2266, 4.352, -0.1803, 3.853, -0.1803, 3.899, -0.2266, 4.361, -3.63, 4.361, -3.584, 3.862, -3.584, 3.908, -3.63, 0.8978, 4.28, 0.4452, 4.28, 0.399, 4.234, 0.8978, 4.234, 0.399, 4.113, 0.8978, 4.113, 0.8515, 4.159, 0.399, 4.159, -1.6, 3.246, -1.6, 3.2, -1.434, 3.2, -1.434, 3.246, -1.6, 2.735, -1.534, 2.735, -1.534, 3.185, -1.6, 3.185, -1.404, 2.258, -1.404, 2.721, -1.6, 2.721, -1.6, 2.258, -1.672, 2.06, -1.672, 1.598, -1.476, 1.598, -1.476, 2.06, -1.455, 2.735, -1.455, 3.185, -1.52, 3.185, -1.52, 2.735, -1.71, 4.665, -0.3227, 4.665, -0.184, 4.803, -1.848, 4.803, 0.6019, 4.512, 0.7406, 4.651, -1.848, 4.651, -1.71, 4.512, -1.71, 4.498, -1.848, 4.359, 0.7406, 4.359, 0.6019, 4.498, -0.4598, 0.03824, -0.4441, 0.009622, -0.4146, -0.01388, -0.3726, -0.03137, -0.3196, -0.04218, -0.2576, -0.04589, -0.1891, -0.04236, -0.1167, -0.03173, -0.03907, -0.02845, -0.007048, -0.02667, 0.02359, -0.02413, 0.05104, -0.02327, 0.07581, -0.02524, 0.09695, -0.03, 0.1136, -0.03733, 0.1252, -0.04698, 0.1313, -0.05856, 0.1549, -0.1499, 0.2204, -0.133, 0.1967, -0.04165, 0.1964, -0.02858, 0.2019, -0.01452, 0.2129, -9.775e-06, 0.2291, 0.01439, 0.2498, 0.02812, 0.2743, 0.04067, 0.3126, 0.0562, 0.5307, 0.1246, 0.9366, 0.2631, 1.004, 0.2915, 1.064, 0.3241, 1.115, 0.3594, 1.155, 0.3962, 1.182, 0.4329, 1.195, 0.4683, 1.194, 0.5009, 1.194, 0.2652, 1.655, 0.2652, 1.655, 0.7366, -0.9848, 0.7366, -0.9848, 0.2652, -0.5233, 0.2652, -0.7762, 1.361, -0.7697, 1.361, -1.39, 1.361, -1.39, 0.8012, 1.943, 0.8012, 1.943, 1.361, -0.7693, 1.409, -0.7758, 1.409, -0.7767, 1.409, -0.7775, 1.408, -0.7783, 1.407, -0.779, 1.406, -0.7796, 1.404, -0.78, 1.402, -0.7803, 1.4, -0.7808, 1.398, -0.781, 1.397, -0.7812, 1.397, -0.7813, 1.396, -0.7816, 1.395, -0.7819, 1.395, -0.7822, 1.394, -0.7825, 1.394, -0.7829, 1.394, -0.7855, 1.394, -0.7856, 1.392, -0.783, 1.392, -0.7826, 1.392, -0.7823, 1.392, -0.782, 1.391, -0.7817, 1.391, -0.7815, 1.39, -0.7814, 1.389, -0.7812, 1.388, -0.7811, 1.382, -0.7805, 1.37, -0.7803, 1.368, -0.7799, 1.366, -0.7793, 1.365, -0.7787, 1.363, -0.7779, 1.362, -0.7771, 1.362, 0.6596, 4.312, 0.6594, 4.331, -0.4473, 4.331, -0.447, 4.312, 2.611, -0.612, 2.587, -0.5902, 2.552, -0.5773, 2.508, -0.5739, 2.455, -0.5801, 2.396, -0.5957, 2.334, -0.62, 2.27, -0.6521, 2.206, -0.6908, 2.147, -0.7347, 2.093, -0.7819, 2.046, -0.8307, 2.01, -0.8793, 1.984, -0.9257, 1.97, -0.9682, 1.969, -1.005, 1.98, -1.035, 1.98, -0.8039, 1.528, -0.8039, 1.528, -1.266, 3.192, -1.266, 3.192, -0.8039, 2.739, -0.8039, 2.956, 3.636, 0.9396, 3.636, 0.9396, 3.119, 2.383, 3.094, 2.391, 3.093, 2.392, 3.094, 2.393, 3.094, 2.394, 3.096, 2.395, 3.097, 2.396, 3.099, 2.396, 3.101, 2.396, 3.104, 2.397, 3.106, 2.396, 3.109, 2.396, 3.111, 2.396, 3.113, 2.395, 3.115, 2.394, 3.117, 2.393, 3.118, 2.392, 3.118, 2.391, 3.119, 2.384, 3.119, 2.956, 3.119, -3.519, 1.5, -3.582, 1.273, -4.044, 1.273, -4.044, 0.8012, -1.404, 0.8012, -1.404, 1.273, -1.865, 1.273, -1.865, 1.037, -1.864, 1.07, -1.877, 1.105, -1.904, 1.142, -1.943, 1.178, -1.994, 1.214, -2.055, 1.246, -2.122, 1.275, -2.19, 1.312, -2.219, 1.327, -2.245, 1.341, -2.269, 1.354, -2.289, 1.369, -2.305, 1.384, -2.315, 1.399, -2.32, 1.413, -2.32, 1.426, -2.292, 1.517, -2.357, 1.537, -2.384, 1.446, -2.391, 1.435, -2.403, 1.425, -2.42, 1.419, -2.442, 1.415, -2.466, 1.414, -2.494, 1.416, -2.535, 1.422, -2.757, 1.477, -3.175, 1.57, -3.248, 1.58, -3.316, 1.584, -3.378, 1.58, -3.431, 1.569, -3.473, 1.552, -3.503, 1.528, -3.479, 0.1052, -3.473, 0.08223, -3.458, 0.06002, -3.432, 0.03946, -3.398, 0.02134, -3.355, 0.006343, -3.307, -0.004946, -3.255, -0.0121, -3.2, -0.0254, -3.178, -0.03059, -3.156, -0.03497, -3.137, -0.03988, -3.12, -0.04622, -3.106, -0.05375, -3.096, -0.06219, -3.09, -0.0712, -3.088, -0.08045, -3.09, -0.1485, -3.041, -0.1499, -3.039, -0.08184, -3.037, -0.07272, -3.03, -0.06407, -3.02, -0.05623, -3.006, -0.04949, -2.989, -0.04412, -2.969, -0.04032, -2.94, -0.03724, -2.775, -0.03356, -2.465, -0.01899, -2.413, -0.01275, -2.365, -0.002304, -2.322, 0.01195, -2.287, 0.02947, -2.261, 0.04958, -2.245, 0.07151, -2.24, 0.0944, -2.238, 0.2645, -0.9989, 0.2753, -0.9989, 0.7871, -4.044, 0.7871, -4.044, 0.2753, -3.477, 0.2753, 4.563, 4.608, 4.573, 4.629, 3.752, 4.629, 3.742, 4.608, 5.033, 3.979, 5.032, 4.01, 3.265, 4.01, 3.265, 3.979, 3.752, 4.573, 4.573, 4.573, 4.563, 4.594, 3.742, 4.594, -2.276, 4.977, -4.044, 4.966, -4.044, 4.936, -2.276, 4.946, -1.802, 5.022, -1.848, 4.97, 0.5094, 4.97, 0.5094, 5.022, -0.3959, 4.252, 0.3741, 4.252, 0.3741, 4.298, -0.4473, 4.298, 4.469, 2.064, 4.52, 2.11, 3.699, 2.11, 3.699, 2.064, 4.07, -1.528, 4.024, -1.505, 4.024, -1.529, 4.07, -1.551, 1.94, 0.6961, 1.919, 0.7062, 1.919, 0.6548, 1.94, 0.6448, 2.929, -2.228, 2.929, -2.668, 3.623, -2.333, 4.316, -2.668, 4.316, -2.228, -1.39, 1.423, 0.9681, 1.423, 0.9681, 2.244, -1.39, 2.244, -4.044, 2.419, -4.044, 1.598, -1.686, 1.598, -1.686, 2.419, 4.773, 3.59, 4.819, 3.636, 2.97, 3.636, 3.017, 3.59, 3.025, 0.5693, 3.025, 0.593, 1.669, 0.5925, 1.669, 0.5688, 0.9396, 4.909, 3.674, 4.909, 3.628, 4.956, 0.9865, 4.956, 3.025, 0.607, 3.025, 0.6307, 1.669, 0.6307, 1.669, 0.607, 4.691, 0.7132, 1.957, 0.7132, 2.002, 0.6663, 4.644, 0.6662, 4.548, 4.279, 3.727, 4.279, 3.778, 4.233, 4.548, 4.233, 4.563, 4.343, 3.742, 4.343, 3.742, 4.297, 4.512, 4.297, 0.9396, 5.036, 3.297, 5.036, 3.251, 5.087, 0.9396, 5.087, -0.9848, 0.7816, -0.9846, 0.7507, 0.783, 0.7507, 0.7827, 0.7816, 4.573, 4.539, 4.563, 4.559, 3.742, 4.559, 3.752, 4.539, 5.033, 3.934, 5.033, 3.965, 3.265, 3.965, 3.265, 3.934, 1.618, 0.7507, 1.628, 0.7715, 0.8071, 0.7715, 0.7971, 0.7507, 4.048, -0.7813, 4.07, -0.7351, 4.047, -0.7351, 4.025, -0.7813, 1.957, 0.7272, 2.65, 1.062, 3.344, 0.7272, 3.344, 1.409, 1.957, 1.409, 0.9681, 2.258, 0.9681, 3.079, -1.39, 3.079, -1.39, 2.258, -1.686, 2.433, -1.686, 3.254, -4.044, 3.254, -4.044, 2.433])
me_cube_001.materials.append(mat_bricks)
me_cube_001.materials.append(mat_roof)
me_cube_001.materials.append(mat_material_002)
me_cube_001.use_remesh_preserve_volume = False
me_cube_001.use_remesh_preserve_attributes = False
me_cube_001.use_mirror_vertex_groups = False
me_cube_001.update()

# ---- objects
ob_lamp = bpy.data.objects.new('Lamp', light_lamp)
ob_camera = bpy.data.objects.new('Camera', cam_camera)
ob_cube_001 = bpy.data.objects.new('Cube.001', me_cube_001)

# ---- transforms, parenting, visibility, modifiers, constraints
ob_lamp.location = (4.076, 1.005, 5.904)
ob_lamp.rotation_euler = (0.6503, 0.05522, 1.866)
ob_lamp.lock_rotations_4d = False
ob_lamp.empty_display_type = 'ARROWS'
ob_lamp.color = (0.0, 0.0, 0.0, 0.0)
ob_lamp.lineart.crease_threshold = 0.0
ob_camera.location = (7.481, -6.508, 6.37)
ob_camera.rotation_euler = (1.109, 0.0, 0.8149)
ob_camera.lock_rotations_4d = False
ob_camera.empty_display_type = 'ARROWS'
ob_camera.color = (0.0, 0.0, 0.0, 0.0)
ob_camera.display_type = 'WIRE'
ob_camera.lineart.crease_threshold = 0.0
ob_cube_001.location = (-2.0, 2.0, 2.2)
ob_cube_001.scale = (0.8421, 0.8421, 2.0)
ob_cube_001.lock_rotations_4d = False
ob_cube_001.empty_display_type = 'ARROWS'
ob_cube_001.lineart.crease_threshold = 0.0

# ---- collection membership
col_collection_1.objects.link(ob_lamp)
col_collection_1.objects.link(ob_camera)
col_collection_1.objects.link(ob_cube_001)

# ---- scene / render settings (as saved in the file)
scene.camera = ob_camera
scene.frame_start = 19; scene.frame_end = 250; scene.frame_set(19)
scene.render.engine = 'CYCLES'
scene.render.resolution_percentage = 50
scene.render.dither_intensity = 0.0
scene.cycles.use_denoising = False
scene.cycles.samples = 128
scene.cycles.sampling_pattern = 'TABULATED_SOBOL'
scene.cycles.use_adaptive_sampling = False
scene.cycles.use_light_tree = False
scene.cycles.blur_glossy = 0.0
scene.cycles.sample_clamp_indirect = 0.0
scene.view_settings.view_transform = 'Standard'
bpy.context.view_layer.update()
